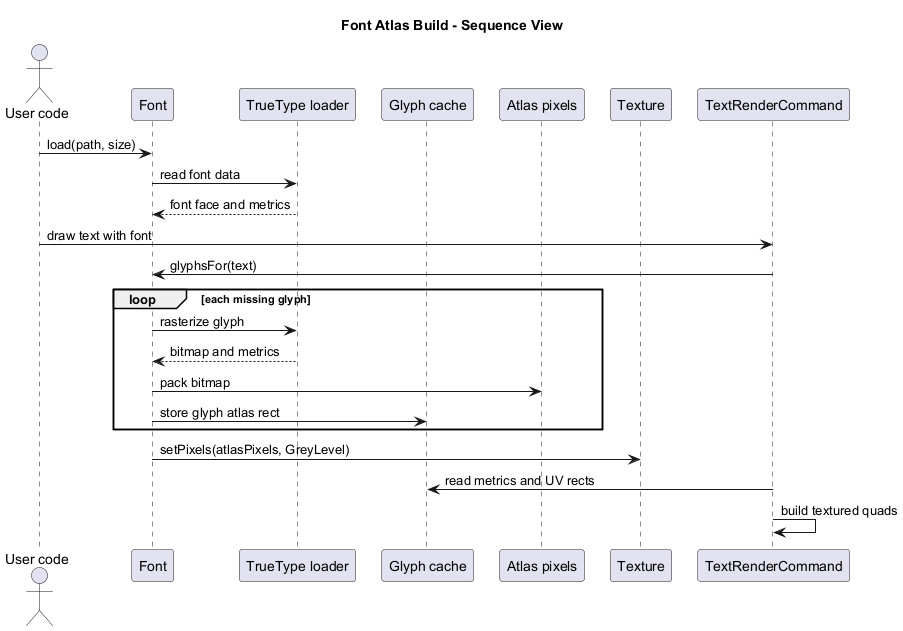

The diagram above was rendered by PlantUML. Its source (embedded in the PNG):
@startuml
title Font Atlas Build - Sequence View

skinparam ParticipantPadding 8

actor "User code" as User
participant "Font" as Font
participant "TrueType loader" as Loader
participant "Glyph cache" as GlyphCache
participant "Atlas pixels" as AtlasPixels
participant "Texture" as Texture
participant "TextRenderCommand" as TextCommand

User -> Font : load(path, size)
Font -> Loader : read font data
Loader --> Font : font face and metrics

User -> TextCommand : draw text with font
TextCommand -> Font : glyphsFor(text)
loop each missing glyph
	Font -> Loader : rasterize glyph
	Loader --> Font : bitmap and metrics
	Font -> AtlasPixels : pack bitmap
	Font -> GlyphCache : store glyph atlas rect
end
Font -> Texture : setPixels(atlasPixels, GreyLevel)
TextCommand -> GlyphCache : read metrics and UV rects
TextCommand -> TextCommand : build textured quads

@enduml